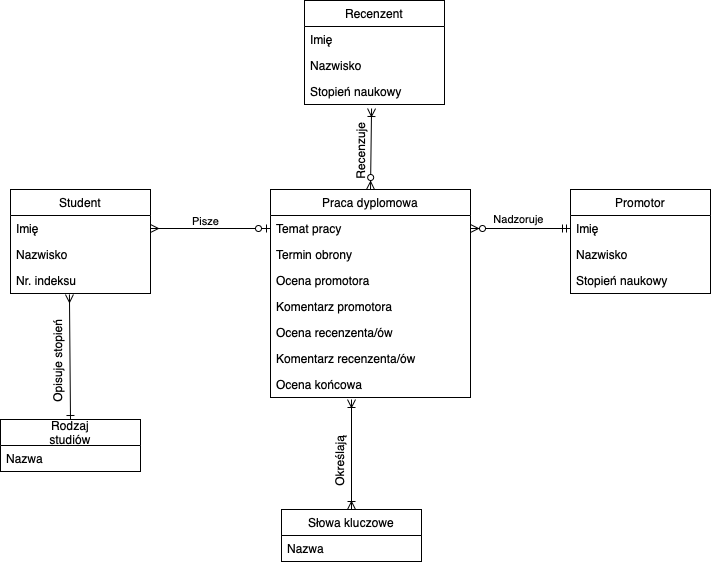

The diagram above was exported from draw.io. Its source (the exported page's mxGraphModel, read from the mxfile embedded in the PNG):
<mxGraphModel dx="946" dy="662" grid="1" gridSize="10" guides="1" tooltips="1" connect="1" arrows="1" fold="1" page="1" pageScale="1" pageWidth="1100" pageHeight="850" background="#ffffff" math="0" shadow="0">
  <root>
    <mxCell id="0" />
    <mxCell id="1" parent="0" />
    <mxCell id="m3jH17okZTk1eyl1DwgT-1" value="Student" style="swimlane;fontStyle=0;childLayout=stackLayout;horizontal=1;startSize=26;fillColor=none;horizontalStack=0;resizeParent=1;resizeParentMax=0;resizeLast=0;collapsible=1;marginBottom=0;" parent="1" vertex="1">
      <mxGeometry x="120" y="200" width="140" height="104" as="geometry" />
    </mxCell>
    <mxCell id="m3jH17okZTk1eyl1DwgT-2" value="Imię" style="text;strokeColor=none;fillColor=none;align=left;verticalAlign=top;spacingLeft=4;spacingRight=4;overflow=hidden;rotatable=0;points=[[0,0.5],[1,0.5]];portConstraint=eastwest;" parent="m3jH17okZTk1eyl1DwgT-1" vertex="1">
      <mxGeometry y="26" width="140" height="26" as="geometry" />
    </mxCell>
    <mxCell id="m3jH17okZTk1eyl1DwgT-3" value="Nazwisko" style="text;strokeColor=none;fillColor=none;align=left;verticalAlign=top;spacingLeft=4;spacingRight=4;overflow=hidden;rotatable=0;points=[[0,0.5],[1,0.5]];portConstraint=eastwest;" parent="m3jH17okZTk1eyl1DwgT-1" vertex="1">
      <mxGeometry y="52" width="140" height="26" as="geometry" />
    </mxCell>
    <mxCell id="m3jH17okZTk1eyl1DwgT-4" value="Nr. indeksu" style="text;strokeColor=none;fillColor=none;align=left;verticalAlign=top;spacingLeft=4;spacingRight=4;overflow=hidden;rotatable=0;points=[[0,0.5],[1,0.5]];portConstraint=eastwest;" parent="m3jH17okZTk1eyl1DwgT-1" vertex="1">
      <mxGeometry y="78" width="140" height="26" as="geometry" />
    </mxCell>
    <mxCell id="m3jH17okZTk1eyl1DwgT-8" value="Rodzaj&#10;studiów" style="swimlane;fontStyle=0;childLayout=stackLayout;horizontal=1;startSize=26;fillColor=none;horizontalStack=0;resizeParent=1;resizeParentMax=0;resizeLast=0;collapsible=1;marginBottom=0;" parent="1" vertex="1">
      <mxGeometry x="110" y="430" width="140" height="52" as="geometry" />
    </mxCell>
    <mxCell id="m3jH17okZTk1eyl1DwgT-9" value="Nazwa" style="text;strokeColor=none;fillColor=none;align=left;verticalAlign=top;spacingLeft=4;spacingRight=4;overflow=hidden;rotatable=0;points=[[0,0.5],[1,0.5]];portConstraint=eastwest;" parent="m3jH17okZTk1eyl1DwgT-8" vertex="1">
      <mxGeometry y="26" width="140" height="26" as="geometry" />
    </mxCell>
    <mxCell id="m3jH17okZTk1eyl1DwgT-12" value="" style="fontSize=12;html=1;endArrow=ERone;startArrow=ERmany;rounded=1;startFill=0;exitX=0.421;exitY=1.038;exitDx=0;exitDy=0;exitPerimeter=0;entryX=0.5;entryY=0;entryDx=0;entryDy=0;endFill=0;" parent="1" source="m3jH17okZTk1eyl1DwgT-4" target="m3jH17okZTk1eyl1DwgT-8" edge="1">
      <mxGeometry width="100" height="100" relative="1" as="geometry">
        <mxPoint x="270" y="550" as="sourcePoint" />
        <mxPoint x="370" y="450" as="targetPoint" />
      </mxGeometry>
    </mxCell>
    <mxCell id="m3jH17okZTk1eyl1DwgT-13" value="Praca dyplomowa" style="swimlane;fontStyle=0;childLayout=stackLayout;horizontal=1;startSize=26;fillColor=none;horizontalStack=0;resizeParent=1;resizeParentMax=0;resizeLast=0;collapsible=1;marginBottom=0;" parent="1" vertex="1">
      <mxGeometry x="380" y="200" width="200" height="208" as="geometry" />
    </mxCell>
    <mxCell id="m3jH17okZTk1eyl1DwgT-14" value="Temat pracy" style="text;strokeColor=none;fillColor=none;align=left;verticalAlign=top;spacingLeft=4;spacingRight=4;overflow=hidden;rotatable=0;points=[[0,0.5],[1,0.5]];portConstraint=eastwest;" parent="m3jH17okZTk1eyl1DwgT-13" vertex="1">
      <mxGeometry y="26" width="200" height="26" as="geometry" />
    </mxCell>
    <mxCell id="m3jH17okZTk1eyl1DwgT-15" value="Termin obrony" style="text;strokeColor=none;fillColor=none;align=left;verticalAlign=top;spacingLeft=4;spacingRight=4;overflow=hidden;rotatable=0;points=[[0,0.5],[1,0.5]];portConstraint=eastwest;" parent="m3jH17okZTk1eyl1DwgT-13" vertex="1">
      <mxGeometry y="52" width="200" height="26" as="geometry" />
    </mxCell>
    <mxCell id="m3jH17okZTk1eyl1DwgT-16" value="Ocena promotora" style="text;strokeColor=none;fillColor=none;align=left;verticalAlign=top;spacingLeft=4;spacingRight=4;overflow=hidden;rotatable=0;points=[[0,0.5],[1,0.5]];portConstraint=eastwest;" parent="m3jH17okZTk1eyl1DwgT-13" vertex="1">
      <mxGeometry y="78" width="200" height="26" as="geometry" />
    </mxCell>
    <mxCell id="m3jH17okZTk1eyl1DwgT-37" value="Komentarz promotora" style="text;strokeColor=none;fillColor=none;align=left;verticalAlign=top;spacingLeft=4;spacingRight=4;overflow=hidden;rotatable=0;points=[[0,0.5],[1,0.5]];portConstraint=eastwest;" parent="m3jH17okZTk1eyl1DwgT-13" vertex="1">
      <mxGeometry y="104" width="200" height="26" as="geometry" />
    </mxCell>
    <mxCell id="m3jH17okZTk1eyl1DwgT-46" value="Ocena recenzenta/ów" style="text;strokeColor=none;fillColor=none;align=left;verticalAlign=top;spacingLeft=4;spacingRight=4;overflow=hidden;rotatable=0;points=[[0,0.5],[1,0.5]];portConstraint=eastwest;" parent="m3jH17okZTk1eyl1DwgT-13" vertex="1">
      <mxGeometry y="130" width="200" height="26" as="geometry" />
    </mxCell>
    <mxCell id="m3jH17okZTk1eyl1DwgT-47" value="Komentarz recenzenta/ów" style="text;strokeColor=none;fillColor=none;align=left;verticalAlign=top;spacingLeft=4;spacingRight=4;overflow=hidden;rotatable=0;points=[[0,0.5],[1,0.5]];portConstraint=eastwest;" parent="m3jH17okZTk1eyl1DwgT-13" vertex="1">
      <mxGeometry y="156" width="200" height="26" as="geometry" />
    </mxCell>
    <mxCell id="m3jH17okZTk1eyl1DwgT-48" value="Ocena końcowa" style="text;strokeColor=none;fillColor=none;align=left;verticalAlign=top;spacingLeft=4;spacingRight=4;overflow=hidden;rotatable=0;points=[[0,0.5],[1,0.5]];portConstraint=eastwest;" parent="m3jH17okZTk1eyl1DwgT-13" vertex="1">
      <mxGeometry y="182" width="200" height="26" as="geometry" />
    </mxCell>
    <mxCell id="m3jH17okZTk1eyl1DwgT-17" value="" style="fontSize=12;html=1;endArrow=ERzeroToOne;startArrow=ERmany;rounded=1;startFill=0;exitX=1;exitY=0.5;exitDx=0;exitDy=0;entryX=0;entryY=0.5;entryDx=0;entryDy=0;endFill=1;" parent="1" source="m3jH17okZTk1eyl1DwgT-2" target="m3jH17okZTk1eyl1DwgT-14" edge="1">
      <mxGeometry width="100" height="100" relative="1" as="geometry">
        <mxPoint x="290.00000000000006" y="289.99800000000005" as="sourcePoint" />
        <mxPoint x="291.06" y="345.01" as="targetPoint" />
      </mxGeometry>
    </mxCell>
    <mxCell id="m3jH17okZTk1eyl1DwgT-32" value="Pisze" style="edgeLabel;html=1;align=center;verticalAlign=middle;resizable=0;points=[];" parent="m3jH17okZTk1eyl1DwgT-17" vertex="1" connectable="0">
      <mxGeometry x="-0.5" y="2" relative="1" as="geometry">
        <mxPoint x="24" y="-6" as="offset" />
      </mxGeometry>
    </mxCell>
    <mxCell id="m3jH17okZTk1eyl1DwgT-18" value="Promotor" style="swimlane;fontStyle=0;childLayout=stackLayout;horizontal=1;startSize=26;fillColor=none;horizontalStack=0;resizeParent=1;resizeParentMax=0;resizeLast=0;collapsible=1;marginBottom=0;" parent="1" vertex="1">
      <mxGeometry x="680" y="200" width="140" height="104" as="geometry" />
    </mxCell>
    <mxCell id="m3jH17okZTk1eyl1DwgT-19" value="Imię" style="text;strokeColor=none;fillColor=none;align=left;verticalAlign=top;spacingLeft=4;spacingRight=4;overflow=hidden;rotatable=0;points=[[0,0.5],[1,0.5]];portConstraint=eastwest;" parent="m3jH17okZTk1eyl1DwgT-18" vertex="1">
      <mxGeometry y="26" width="140" height="26" as="geometry" />
    </mxCell>
    <mxCell id="m3jH17okZTk1eyl1DwgT-20" value="Nazwisko" style="text;strokeColor=none;fillColor=none;align=left;verticalAlign=top;spacingLeft=4;spacingRight=4;overflow=hidden;rotatable=0;points=[[0,0.5],[1,0.5]];portConstraint=eastwest;" parent="m3jH17okZTk1eyl1DwgT-18" vertex="1">
      <mxGeometry y="52" width="140" height="26" as="geometry" />
    </mxCell>
    <mxCell id="m3jH17okZTk1eyl1DwgT-21" value="Stopień naukowy" style="text;strokeColor=none;fillColor=none;align=left;verticalAlign=top;spacingLeft=4;spacingRight=4;overflow=hidden;rotatable=0;points=[[0,0.5],[1,0.5]];portConstraint=eastwest;" parent="m3jH17okZTk1eyl1DwgT-18" vertex="1">
      <mxGeometry y="78" width="140" height="26" as="geometry" />
    </mxCell>
    <mxCell id="m3jH17okZTk1eyl1DwgT-22" value="Słowa kluczowe" style="swimlane;fontStyle=0;childLayout=stackLayout;horizontal=1;startSize=26;fillColor=none;horizontalStack=0;resizeParent=1;resizeParentMax=0;resizeLast=0;collapsible=1;marginBottom=0;" parent="1" vertex="1">
      <mxGeometry x="391" y="520" width="140" height="52" as="geometry" />
    </mxCell>
    <mxCell id="m3jH17okZTk1eyl1DwgT-23" value="Nazwa" style="text;strokeColor=none;fillColor=none;align=left;verticalAlign=top;spacingLeft=4;spacingRight=4;overflow=hidden;rotatable=0;points=[[0,0.5],[1,0.5]];portConstraint=eastwest;" parent="m3jH17okZTk1eyl1DwgT-22" vertex="1">
      <mxGeometry y="26" width="140" height="26" as="geometry" />
    </mxCell>
    <mxCell id="m3jH17okZTk1eyl1DwgT-29" value="" style="fontSize=12;html=1;endArrow=ERoneToMany;startArrow=ERoneToMany;rounded=1;startFill=0;exitX=0.5;exitY=0;exitDx=0;exitDy=0;endFill=0;" parent="1" source="m3jH17okZTk1eyl1DwgT-22" edge="1">
      <mxGeometry width="100" height="100" relative="1" as="geometry">
        <mxPoint x="462" y="400" as="sourcePoint" />
        <mxPoint x="461" y="410" as="targetPoint" />
      </mxGeometry>
    </mxCell>
    <mxCell id="m3jH17okZTk1eyl1DwgT-30" value="" style="fontSize=12;html=1;endArrow=ERmandOne;startArrow=ERzeroToMany;rounded=1;startFill=1;exitX=1;exitY=0.5;exitDx=0;exitDy=0;entryX=0;entryY=0.5;entryDx=0;entryDy=0;endFill=0;" parent="1" source="m3jH17okZTk1eyl1DwgT-14" target="m3jH17okZTk1eyl1DwgT-19" edge="1">
      <mxGeometry width="100" height="100" relative="1" as="geometry">
        <mxPoint x="270" y="249" as="sourcePoint" />
        <mxPoint x="390" y="249" as="targetPoint" />
      </mxGeometry>
    </mxCell>
    <mxCell id="m3jH17okZTk1eyl1DwgT-33" value="Określają" style="text;html=1;align=center;verticalAlign=middle;resizable=0;points=[];autosize=1;strokeColor=none;rotation=-90;" parent="1" vertex="1">
      <mxGeometry x="414" y="462" width="70" height="20" as="geometry" />
    </mxCell>
    <mxCell id="m3jH17okZTk1eyl1DwgT-34" value="Opisuje stopień" style="text;html=1;align=center;verticalAlign=middle;resizable=0;points=[];autosize=1;strokeColor=none;rotation=-90;" parent="1" vertex="1">
      <mxGeometry x="117" y="362" width="100" height="20" as="geometry" />
    </mxCell>
    <mxCell id="m3jH17okZTk1eyl1DwgT-36" value="Nadzoruje" style="edgeLabel;html=1;align=center;verticalAlign=middle;resizable=0;points=[];" parent="1" vertex="1" connectable="0">
      <mxGeometry x="351" y="242" as="geometry">
        <mxPoint x="276" y="-13" as="offset" />
      </mxGeometry>
    </mxCell>
    <mxCell id="m3jH17okZTk1eyl1DwgT-39" value="Recenzent" style="swimlane;fontStyle=0;childLayout=stackLayout;horizontal=1;startSize=26;fillColor=none;horizontalStack=0;resizeParent=1;resizeParentMax=0;resizeLast=0;collapsible=1;marginBottom=0;" parent="1" vertex="1">
      <mxGeometry x="414" y="11" width="140" height="104" as="geometry" />
    </mxCell>
    <mxCell id="m3jH17okZTk1eyl1DwgT-40" value="Imię" style="text;strokeColor=none;fillColor=none;align=left;verticalAlign=top;spacingLeft=4;spacingRight=4;overflow=hidden;rotatable=0;points=[[0,0.5],[1,0.5]];portConstraint=eastwest;" parent="m3jH17okZTk1eyl1DwgT-39" vertex="1">
      <mxGeometry y="26" width="140" height="26" as="geometry" />
    </mxCell>
    <mxCell id="m3jH17okZTk1eyl1DwgT-41" value="Nazwisko" style="text;strokeColor=none;fillColor=none;align=left;verticalAlign=top;spacingLeft=4;spacingRight=4;overflow=hidden;rotatable=0;points=[[0,0.5],[1,0.5]];portConstraint=eastwest;" parent="m3jH17okZTk1eyl1DwgT-39" vertex="1">
      <mxGeometry y="52" width="140" height="26" as="geometry" />
    </mxCell>
    <mxCell id="m3jH17okZTk1eyl1DwgT-42" value="Stopień naukowy" style="text;strokeColor=none;fillColor=none;align=left;verticalAlign=top;spacingLeft=4;spacingRight=4;overflow=hidden;rotatable=0;points=[[0,0.5],[1,0.5]];portConstraint=eastwest;" parent="m3jH17okZTk1eyl1DwgT-39" vertex="1">
      <mxGeometry y="78" width="140" height="26" as="geometry" />
    </mxCell>
    <mxCell id="m3jH17okZTk1eyl1DwgT-43" value="" style="fontSize=12;html=1;endArrow=ERoneToMany;startArrow=ERzeroToMany;rounded=1;startFill=1;entryX=0.479;entryY=1.154;entryDx=0;entryDy=0;entryPerimeter=0;exitX=0.5;exitY=0;exitDx=0;exitDy=0;" parent="1" source="m3jH17okZTk1eyl1DwgT-13" target="m3jH17okZTk1eyl1DwgT-42" edge="1">
      <mxGeometry width="100" height="100" relative="1" as="geometry">
        <mxPoint x="477" y="160" as="sourcePoint" />
        <mxPoint x="479.5" y="130" as="targetPoint" />
      </mxGeometry>
    </mxCell>
    <mxCell id="m3jH17okZTk1eyl1DwgT-45" value="Recenzuje" style="text;html=1;align=center;verticalAlign=middle;resizable=0;points=[];autosize=1;strokeColor=none;rotation=-90;" parent="1" vertex="1">
      <mxGeometry x="435" y="152" width="70" height="20" as="geometry" />
    </mxCell>
  </root>
</mxGraphModel>